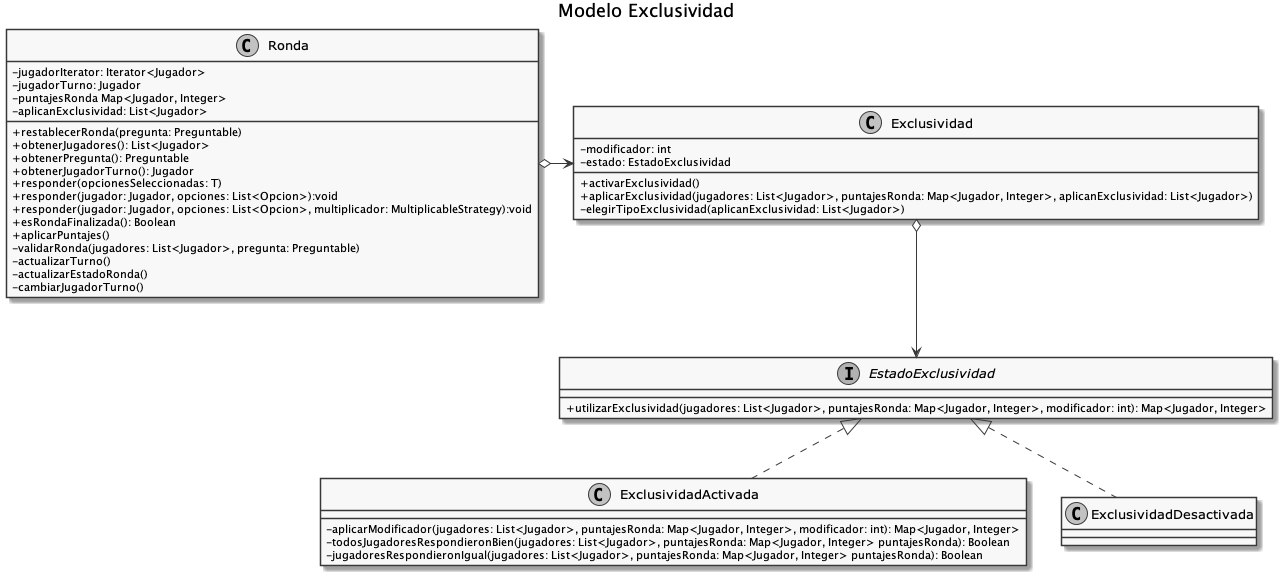

The diagram above was rendered by PlantUML. Its source (embedded in the PNG):
@startuml
!include vista.iuml
title Modelo Exclusividad

class Ronda{
    - jugadorIterator: Iterator<Jugador>
    - jugadorTurno: Jugador
    - puntajesRonda Map<Jugador, Integer>
    - aplicanExclusividad: List<Jugador>
    + restablecerRonda(pregunta: Preguntable)
    + obtenerJugadores(): List<Jugador>
    + obtenerPregunta(): Preguntable
    + obtenerJugadorTurno(): Jugador
    + responder(opcionesSeleccionadas: T)
    + responder(jugador: Jugador, opciones: List<Opcion>):void
    + responder(jugador: Jugador, opciones: List<Opcion>, multiplicador: MultiplicableStrategy):void
    + esRondaFinalizada(): Boolean
    + aplicarPuntajes()
    - validarRonda(jugadores: List<Jugador>, pregunta: Preguntable)
    - actualizarTurno()
    - actualizarEstadoRonda()
    - cambiarJugadorTurno()
}

class Exclusividad{
    - modificador: int
    - estado: EstadoExclusividad
    + activarExclusividad()
    + aplicarExclusividad(jugadores: List<Jugador>, puntajesRonda: Map<Jugador, Integer>, aplicanExclusividad: List<Jugador>)
    - elegirTipoExclusividad(aplicanExclusividad: List<Jugador>)
}

interface EstadoExclusividad{
    + utilizarExclusividad(jugadores: List<Jugador>, puntajesRonda: Map<Jugador, Integer>, modificador: int): Map<Jugador, Integer>
}

class ExclusividadActivada{
    - aplicarModificador(jugadores: List<Jugador>, puntajesRonda: Map<Jugador, Integer>, modificador: int): Map<Jugador, Integer>
    - todosJugadoresRespondieronBien(jugadores: List<Jugador>, puntajesRonda: Map<Jugador, Integer> puntajesRonda): Boolean
    - jugadoresRespondieronIgual(jugadores: List<Jugador>, puntajesRonda: Map<Jugador, Integer> puntajesRonda): Boolean
}

class ExclusividadDesactivada{

}

Ronda o-right-> Exclusividad
Exclusividad o--> EstadoExclusividad
EstadoExclusividad <|.. ExclusividadActivada
EstadoExclusividad <|.. ExclusividadDesactivada
@enduml